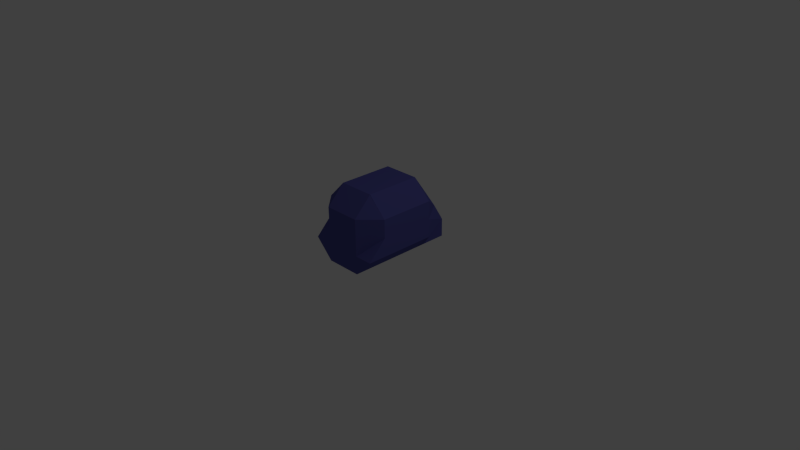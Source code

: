 # Source: bot.blend  (saved by Blender 2.74.0; exported with 4.5.12 LTS)
import bpy
from mathutils import Matrix  # noqa: F401  (used for matrix-valued properties, if any)

bpy.ops.wm.read_factory_settings(use_empty=True)
scene = bpy.context.scene
scene.name = 'Scene'

# ---- collections
col_collection_1 = bpy.data.collections.new('Collection 1'); scene.collection.children.link(col_collection_1)

# ---- materials (node trees are filled in below, after node groups)
mat_robot = bpy.data.materials.new('Robot')
mat_robot.alpha_threshold = 0.0
mat_robot.use_transparent_shadow = False
mat_robot.preview_render_type = 'CUBE'
mat_robot.diffuse_color = (0.08942, 0.09202, 0.3424, 1.0)
mat_robot.roughness = 0.5

# ---- material node trees

# ---- world
world_world = bpy.data.worlds.new('World'); scene.world = world_world
world_world.color = (0.05088, 0.05088, 0.05088)
world_world.use_sun_shadow = False
world_world.sun_shadow_jitter_overblur = 0.0
world_world.cycles.sampling_method = 'MANUAL'
world_world.cycles.sample_map_resolution = 256

# ---- cameras
cam_camera = bpy.data.cameras.new('Camera')
cam_camera.clip_end = 100.0
cam_camera.lens = 35.0
cam_camera.sensor_width = 32.0
cam_camera.sensor_height = 18.0
cam_camera.ortho_scale = 7.314
cam_camera.dof.focus_distance = 0.0
cam_camera.dof.aperture_fstop = 128.0

# ---- lights
light_lamp = bpy.data.lights.new('Lamp', 'POINT')
light_lamp.transmission_factor = 0.0
light_lamp.cutoff_distance = 30.0
light_lamp.energy = 100.0
light_lamp.shadow_buffer_clip_start = 1.001
light_lamp.shadow_soft_size = 0.1
light_lamp.shadow_maximum_resolution = 0.006
light_lamp.use_absolute_resolution = True
light_lamp.cycles.use_multiple_importance_sampling = False

# ---- meshes
me_cube_001 = bpy.data.meshes.new('Cube.001')
me_cube_001.from_pydata([(-0.25, -0.5, -0.5), (-0.25, -0.25, 0.5), (-0.25, 0.5, -0.5), (-0.25, 0.5, 0.5), (0.25, -0.5, -0.5), (0.2516, -0.25, 0.4954), (0.25, 0.5, -0.5), (0.25, 0.5, 0.5), (-0.5, -0.25, 0.0), (-0.25, 0.0, 0.5), (-0.5, 0.5, 0.0), (-0.25, 0.0, -0.5), (0.0, 0.5, 0.5), (0.5, 0.5, 0.0), (0.0, 0.9974, -0.5), (0.25, 0.0, 0.5), (0.5, -0.25, 0.0), (0.25, 0.0, -0.5), (0.0, -0.25, 0.5), (0.0, -0.5, -0.5), (-0.5, -0.25, 0.25), (-0.25, 0.25, 0.5), (-0.5, 0.5, -0.25), (-0.25, -0.25, -0.5), (0.25, 0.5, 0.5), (0.5, 0.5, -0.25), (-0.25, 0.9974, -0.5), (0.25, -0.25, 0.5), (0.5, -0.5, -0.25), (0.25, 0.25, -0.5), (-0.25, -0.25, 0.5), (0.25, -0.5, -0.5), (-0.5, -0.5, -0.25), (-0.25, -0.25, 0.5), (-0.5, 0.5, 0.25), (-0.25, 0.25, -0.5), (-0.25, 0.5, 0.5), (0.5, 0.5, 0.25), (0.25, 0.9974, -0.5), (0.25, 0.25, 0.5), (0.5, -0.25, 0.25), (0.25, -0.25, -0.5), (0.25, -0.25, 0.5), (-0.25, -0.5, -0.5), (-0.25, 0.0, 0.5), (0.25, 0.0, 0.5), (0.0, -0.25, 0.5), (0.25, 0.0, -0.5), (-0.25, 0.0, -0.5), (0.0, -0.5, 0.25), (0.25, -0.5, 0.0), (-0.25, -0.5, 0.0), (0.5, 0.0, -0.25), (0.5, 0.0, 0.25), (0.5, -0.25, 0.0), (0.0, 0.9974, -0.25), (-0.25, 0.8471, 0.0), (0.25, 0.8471, 0.0), (-0.5, 0.0, -0.25), (-0.5, 0.0, 0.25), (-0.5, -0.25, 0.0), (-0.5, 0.25, 0.25), (-0.5, -0.25, 0.25), (-0.5, -0.25, -0.25), (0.25, 0.6745, 0.25), (-0.25, 0.6745, 0.25), (-0.25, 0.9974, -0.25), (0.5, -0.25, 0.25), (0.5, 0.25, 0.25), (0.5, 0.25, -0.25), (-0.25, -0.5, 0.25), (0.25, -0.5, 0.25), (0.25, -0.5, -0.25), (-0.25, 0.25, -0.5), (-0.25, -0.25, -0.5), (0.25, -0.25, -0.5), (0.25, 0.25, 0.5), (0.25, -0.25, 0.5), (-0.25, -0.25, 0.5), (-0.25, 0.25, 0.5), (0.25, 0.25, -0.5), (-0.25, -0.5, -0.25), (0.5, -0.25, -0.25), (0.25, 0.9974, -0.25), (-0.5, 0.25, -0.25)], [], [(83, 25, 6, 38), (81, 32, 0, 43), (80, 38, 6, 29), (79, 36, 3, 21), (78, 44, 9, 33), (18, 30, 70, 49, 71, 42), (75, 47, 17, 41), (74, 48, 73, 26, 14, 38, 80, 47, 75, 31, 19, 43), (68, 53, 67, 54, 82, 52, 69, 25, 13, 37), (70, 20, 8, 51), (67, 40, 16, 54), (56, 65, 36, 12, 24, 64, 57, 83, 55, 66), (77, 45, 76, 24, 12, 36, 79, 44, 78, 46), (19, 31, 72, 50, 71, 49, 70, 51, 81, 43), (20, 62, 60, 8), (1, 33, 62, 20), (62, 59, 61, 34, 10, 22, 84, 58, 63, 60), (82, 28, 4, 41, 17, 29, 6, 25, 69, 52), (8, 60, 63, 32), (24, 7, 37, 64), (3, 36, 65, 34), (22, 66, 26, 2), (9, 21, 3, 34, 61, 59, 62, 33), (27, 5, 40, 67), (64, 37, 13, 25, 83, 57), (66, 55, 83, 38, 14, 26), (15, 27, 67, 53, 68, 37, 7, 39), (30, 1, 20, 70), (40, 71, 50, 16), (5, 42, 71, 40), (28, 72, 31, 4), (16, 50, 72, 28), (11, 35, 73, 48), (35, 2, 26, 73), (0, 23, 74, 43), (23, 11, 48, 74), (31, 75, 41, 4), (15, 39, 76, 45), (39, 7, 24, 76), (42, 77, 46, 18), (5, 27, 77, 42), (27, 15, 45, 77), (18, 46, 78, 30), (44, 79, 21, 9), (47, 80, 29, 17), (51, 8, 32, 81), (54, 16, 28, 82), (84, 22, 2, 35, 11, 23, 0, 32, 63, 58), (34, 65, 56, 66, 22, 10)])
me_cube_001.materials.append(mat_robot)
me_cube_001.use_remesh_preserve_volume = False
me_cube_001.use_remesh_preserve_attributes = False
me_cube_001.use_mirror_vertex_groups = False
me_cube_001.update()

# ---- objects
ob_cube = bpy.data.objects.new('Cube', me_cube_001)
ob_lamp = bpy.data.objects.new('Lamp', light_lamp)
ob_camera = bpy.data.objects.new('Camera', cam_camera)

# ---- transforms, parenting, visibility, modifiers, constraints
ob_cube.location = (0.0, 0.0, 0.5)
ob_cube.lineart.crease_threshold = 0.0
ob_lamp.location = (4.076, 1.005, 5.904)
ob_lamp.rotation_euler = (0.6503, 0.05522, 1.866)
ob_lamp.lock_rotations_4d = False
ob_lamp.empty_display_type = 'ARROWS'
ob_lamp.color = (0.0, 0.0, 0.0, 0.0)
ob_lamp.lineart.crease_threshold = 0.0
ob_camera.location = (7.481, -6.508, 5.344)
ob_camera.rotation_euler = (1.109, 0.01082, 0.8149)
ob_camera.lock_rotations_4d = False
ob_camera.empty_display_type = 'ARROWS'
ob_camera.color = (0.0, 0.0, 0.0, 0.0)
ob_camera.display_type = 'WIRE'
ob_camera.lineart.crease_threshold = 0.0

# ---- collection membership
col_collection_1.objects.link(ob_cube)
col_collection_1.objects.link(ob_lamp)
col_collection_1.objects.link(ob_camera)

# ---- scene / render settings (as saved in the file)
scene.camera = ob_camera
scene.frame_start = 1; scene.frame_end = 250; scene.frame_set(1)
scene.render.engine = 'BLENDER_EEVEE_NEXT'
scene.render.resolution_percentage = 50
scene.render.dither_intensity = 0.0
scene.cycles.use_denoising = False
scene.cycles.samples = 10
scene.cycles.sampling_pattern = 'TABULATED_SOBOL'
scene.cycles.light_sampling_threshold = 0.0
scene.cycles.use_adaptive_sampling = False
scene.cycles.use_light_tree = False
scene.cycles.blur_glossy = 0.0
scene.cycles.pixel_filter_type = 'GAUSSIAN'
scene.cycles.sample_clamp_indirect = 0.0
scene.view_settings.view_transform = 'Standard'
bpy.context.view_layer.update()
